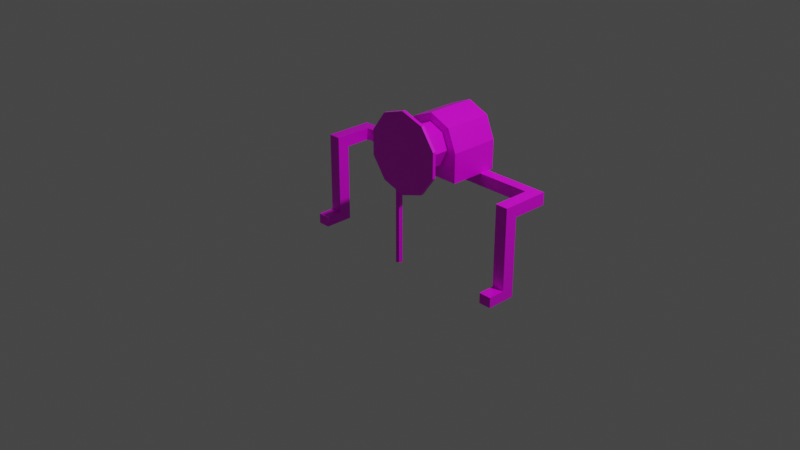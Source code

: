 # Source: real_elevators_winch.blend  (saved by Blender 2.82.7; exported with 4.5.12 LTS)
import bpy
from mathutils import Matrix  # noqa: F401  (used for matrix-valued properties, if any)

bpy.ops.wm.read_factory_settings(use_empty=True)
scene = bpy.context.scene
scene.name = 'Scene'

# ---- collections
col_collection = bpy.data.collections.new('Collection'); scene.collection.children.link(col_collection)

# ---- images (referenced by path relative to the original .blend; pixels are not part of the script)
import os
ASSET_DIR = os.environ.get("B2B_ASSET_DIR", "")  # directory of the original .blend (textures are referenced by path, not embedded)
HERE = os.path.dirname(os.path.abspath(__file__))  # packed textures are extracted next to this script under _unpacked/

def load_image(name, relpath, width, height, colorspace="sRGB"):
    """Load a texture the original file referenced (path relative to the .blend, or extracted next to this script)."""
    p = next((c for c in (os.path.join(HERE, relpath), os.path.join(ASSET_DIR, relpath)) if relpath and os.path.exists(c)), "")
    if p:
        img = bpy.data.images.load(p, check_existing=True)
        img.name = name
    else:  # same state as the original file: an image datablock whose file is absent (Cycles renders it pink)
        img = bpy.data.images.new(name, width, height)
        img.source = "FILE"
        img.filepath = "//" + (relpath or name)
    img.colorspace_settings.name = colorspace
    return img
img_real_elevators_winch_png = load_image('real_elevators_winch.png', 'real_elevators_winch.png', 1024, 1024, 'sRGB')

# ---- materials (node trees are filled in below, after node groups)
mat_material = bpy.data.materials.new('Material')
mat_material.alpha_threshold = 0.0
mat_material.use_transparent_shadow = False
mat_material.line_color = (0.0, 0.0, 0.0, 1.0)

# ---- material node trees
mat_material.use_nodes = True; mat_material.node_tree.nodes.clear()
_N = mat_material.node_tree.nodes; _L = mat_material.node_tree.links
n0 = _N.new('ShaderNodeOutputMaterial'); n0.name = 'Material Output'; n0.location = (300, 300)
n1 = _N.new('ShaderNodeBsdfPrincipled'); n1.name = 'Principled BSDF'; n1.location = (10, 300)
n1.distribution = 'GGX'
n1.subsurface_method = 'BURLEY'
n1.inputs[2].default_value = 0.4
n1.inputs[3].default_value = 1.45
n1.inputs[27].default_value = (0.0, 0.0, 0.0, 1.0)
n1.inputs[28].default_value = 1.0
n2 = _N.new('ShaderNodeTexImage'); n2.name = 'Image Texture'; n2.location = (-280, 280)
n2.image = img_real_elevators_winch_png
n2.interpolation = 'Closest'
_L.new(n1.outputs[0], n0.inputs[0])
_L.new(n2.outputs[0], n1.inputs[0])
n0.is_active_output = True

# ---- world
world_world = bpy.data.worlds.new('World'); scene.world = world_world
world_world.use_nodes = True; world_world.node_tree.nodes.clear()
_N = world_world.node_tree.nodes; _L = world_world.node_tree.links
n0 = _N.new('ShaderNodeOutputWorld'); n0.name = 'World Output'; n0.location = (300, 300)
n1 = _N.new('ShaderNodeBackground'); n1.name = 'Background'; n1.location = (10, 300)
n1.inputs[0].default_value = (0.05088, 0.05088, 0.05088, 1.0)
_L.new(n1.outputs[0], n0.inputs[0])
n0.is_active_output = True
world_world.color = (0.05088, 0.05088, 0.05088)
world_world.use_sun_shadow = False
world_world.sun_shadow_jitter_overblur = 0.0

# ---- cameras
cam_camera = bpy.data.cameras.new('Camera')
cam_camera.clip_end = 100.0
cam_camera.ortho_scale = 7.314

# ---- lights
light_light = bpy.data.lights.new('Light', 'POINT')
light_light.transmission_factor = 0.0
light_light.energy = 1000.0
light_light.shadow_soft_size = 0.1
light_light.shadow_maximum_resolution = 0.006
light_light.use_absolute_resolution = True

# ---- meshes
me_cube = bpy.data.meshes.new('Cube')
me_cube.from_pydata([(-1.135, 0.3147, -0.003938), (-1.135, 0.3147, -1.0), (-1.135, 0.178, -0.003938), (-1.135, 0.178, -1.0), (-1.271, 0.3147, -0.003938), (-1.271, 0.3147, -1.0), (-1.271, 0.178, -0.003938), (-1.271, 0.178, -1.0), (-1.135, 0.3147, -0.8881), (-1.271, 0.178, -0.8881), (-1.135, 0.178, -0.8881), (-1.271, 0.3147, -0.8881), (-1.135, -0.005609, -1.0), (-1.271, -0.005609, -1.0), (-1.271, -0.005609, -0.8881), (-1.135, -0.005609, -0.8881), (-1.271, 0.178, -0.1372), (-1.135, 0.3147, -0.1372), (-1.135, 0.178, -0.1372), (-1.271, 0.3147, -0.1372), (-1.135, 0.709, -0.003938), (-1.271, 0.709, -0.003938), (-1.135, 0.709, -0.1372), (-1.271, 0.709, -0.1372), (-1.271, 0.5966, -0.003938), (-1.135, 0.5966, -0.003938), (-1.135, 0.5966, -0.1372), (-1.271, 0.5966, -0.1372), (1.271, 0.5966, -0.1372), (1.135, 0.5966, -0.1372), (1.135, 0.5966, -0.003938), (1.271, 0.5966, -0.003938), (1.271, 0.709, -0.1372), (1.135, 0.709, -0.1372), (1.271, 0.709, -0.003938), (1.135, 0.709, -0.003938), (1.271, 0.3147, -0.1372), (1.135, 0.178, -0.1372), (1.135, 0.3147, -0.1372), (1.271, 0.178, -0.1372), (1.135, -0.005609, -0.8881), (1.271, -0.005609, -0.8881), (1.271, -0.005609, -1.0), (1.135, -0.005609, -1.0), (1.271, 0.3147, -0.8881), (1.135, 0.178, -0.8881), (1.271, 0.178, -0.8881), (1.135, 0.3147, -0.8881), (1.271, 0.178, -1.0), (1.271, 0.178, -0.003938), (1.271, 0.3147, -1.0), (1.271, 0.3147, -0.003938), (1.135, 0.178, -1.0), (1.135, 0.178, -0.003938), (1.135, 0.3147, -1.0), (1.135, 0.3147, -0.003938), (0.2115, 0.7693, 0.6445), (0.2115, 0.2254, 0.6445), (0.4481, 0.7693, 0.5465), (0.4481, 0.2254, 0.5465), (0.5461, 0.7693, 0.3099), (0.5461, 0.2254, 0.3099), (-0.1232, 0.2254, -0.003938), (-0.1232, 0.7693, -0.003938), (0.5461, 0.2254, -0.003938), (0.5461, 0.7693, -0.003938), (-0.1232, 0.7693, 0.3099), (-0.1232, 0.2254, 0.3099), (-0.02515, 0.7693, 0.5465), (-0.02515, 0.2254, 0.5465), (0.2115, 0.2254, 0.5558), (0.2115, -0.1223, 0.5558), (0.378, 0.2254, 0.4868), (0.378, -0.1223, 0.4868), (0.447, 0.2254, 0.3203), (0.447, -0.1223, 0.3203), (0.378, 0.2254, 0.1537), (0.378, -0.1223, 0.1537), (0.2115, 0.2254, 0.08477), (0.2115, -0.1223, 0.08477), (0.04494, 0.2254, 0.1537), (0.04494, -0.1223, 0.1537), (-0.02405, 0.2254, 0.3203), (-0.02405, -0.1223, 0.3203), (0.04494, 0.2254, 0.4868), (0.04494, -0.1223, 0.4868), (0.2115, -0.1223, 0.7562), (0.2115, -0.1563, 0.7562), (0.4677, -0.1223, 0.673), (0.4677, -0.1563, 0.673), (0.6261, -0.1223, 0.455), (0.6261, -0.1563, 0.455), (0.6261, -0.1223, 0.1856), (0.6261, -0.1563, 0.1856), (0.4677, -0.1223, -0.03241), (0.4677, -0.1563, -0.03241), (0.2115, -0.1223, -0.1157), (0.2115, -0.1563, -0.1157), (-0.04477, -0.1223, -0.03241), (-0.04477, -0.1563, -0.03241), (-0.2031, -0.1223, 0.1856), (-0.2031, -0.1563, 0.1856), (-0.2031, -0.1223, 0.455), (-0.2031, -0.1563, 0.455), (-0.04477, -0.1223, 0.673), (-0.04477, -0.1563, 0.673), (0.2115, 0.7693, 0.5465), (0.2115, 0.2254, 0.5465), (-0.02328, 0.02328, -1.0), (0.02328, -0.02328, -1.0), (0.02328, -0.02328, 0.305), (-0.02328, 0.02328, 0.305), (0.02328, 0.02328, -1.0), (-0.02328, -0.02328, -1.0), (-0.02328, -0.02328, 0.305), (0.02328, 0.02328, 0.305), (0.2115, 0.7693, 0.3099), (0.2115, 0.7693, -0.003938), (0.2115, 0.2254, 0.3099), (0.2115, 0.2254, -0.003938)], [], [(0, 4, 6, 2), (18, 2, 6, 16), (16, 6, 4, 19), (5, 1, 3, 7), (17, 0, 2, 18), (24, 25, 20, 21), (5, 11, 8, 1), (1, 8, 10, 3), (7, 9, 11, 5), (3, 10, 15, 12), (9, 7, 13, 14), (7, 3, 12, 13), (10, 9, 14, 15), (15, 14, 13, 12), (11, 19, 17, 8), (8, 17, 18, 10), (9, 16, 19, 11), (10, 18, 16, 9), (26, 27, 23, 22), (27, 24, 21, 23), (20, 35, 33, 22), (20, 22, 23, 21), (0, 17, 26, 25), (19, 4, 24, 27), (17, 19, 27, 26), (4, 0, 25, 24), (22, 33, 29, 26), (25, 30, 35, 20), (26, 29, 30, 25), (51, 55, 30, 31), (38, 36, 28, 29), (36, 51, 31, 28), (55, 38, 29, 30), (35, 34, 32, 33), (28, 32, 34, 31), (29, 28, 32, 33), (45, 37, 39, 46), (46, 39, 36, 44), (47, 38, 37, 45), (44, 36, 38, 47), (40, 43, 42, 41), (45, 46, 41, 40), (48, 52, 43, 42), (46, 48, 42, 41), (52, 45, 40, 43), (48, 46, 44, 50), (54, 47, 45, 52), (50, 54, 47, 44), (31, 30, 35, 34), (38, 55, 53, 37), (50, 48, 52, 54), (39, 49, 51, 36), (37, 39, 49, 53), (55, 53, 49, 51), (56, 57, 59, 58), (58, 59, 61, 60), (65, 64, 119, 62, 63, 117), (60, 61, 64, 65), (66, 116, 117, 63), (61, 118, 119, 64), (67, 66, 63, 62), (59, 107, 118, 61), (66, 67, 69, 68), (68, 69, 57, 56), (56, 106, 68), (70, 71, 73, 72), (72, 73, 75, 74), (74, 75, 77, 76), (76, 77, 79, 78), (78, 79, 81, 80), (80, 81, 83, 82), (82, 83, 85, 84), (84, 85, 71, 70), (86, 87, 89, 88), (88, 89, 91, 90), (90, 91, 93, 92), (92, 93, 95, 94), (94, 95, 97, 96), (68, 106, 116, 66), (96, 97, 99, 98), (98, 99, 101, 100), (100, 101, 103, 102), (95, 93, 91), (102, 103, 105, 104), (104, 105, 87, 86), (100, 102, 104), (91, 89, 95), (106, 56, 58), (69, 107, 57), (57, 107, 59), (89, 87, 95), (87, 105, 99), (105, 103, 99), (103, 101, 99), (99, 97, 87), (97, 95, 87), (104, 86, 96), (86, 88, 96), (88, 90, 92), (92, 94, 88), (94, 96, 88), (96, 98, 104), (98, 100, 104), (113, 112, 115, 114), (109, 108, 111, 110), (116, 106, 58, 60), (117, 116, 60, 65), (119, 118, 67, 62), (118, 107, 69, 67)])
_uv = me_cube.uv_layers.new(name='UVMap')
_uv.uv.foreach_set('vector', [0.06225, 0.02881, 0.03258, 0.02881, 0.03258, -0.0008616, 0.06225, -0.0008616, 0.09359, 0.453, 0.09359, 0.4241, 0.1233, 0.4241, 0.1233, 0.453, 0.09139, 0.4022, 0.06248, 0.4022, 0.06248, 0.3725, 0.09139, 0.3725, 0.1229, 0.5863, 0.09322, 0.5863, 0.09322, 0.5566, 0.1229, 0.5566, 0.06207, 0.6221, 0.08999, 0.6221, 0.08999, 0.6507, 0.06207, 0.6507, 0.03294, 0.04333, 0.03294, 0.073, 0.05733, 0.073, 0.05733, 0.04333, 0.06172, 0.3831, 0.06172, 0.4074, 0.03204, 0.4074, 0.03204, 0.3831, 0.07913, 0.5586, 0.05485, 0.5586, 0.05485, 0.5289, 0.07913, 0.5289, 0.09566, 0.1112, 0.1199, 0.1112, 0.1199, 0.1408, 0.09566, 0.1408, 0.07913, 0.5289, 0.05485, 0.5289, 0.05485, 0.4891, 0.07913, 0.4891, 0.1199, 0.1112, 0.09566, 0.1112, 0.09566, 0.07131, 0.1199, 0.07131, 0.1229, 0.5566, 0.09322, 0.5566, 0.09322, 0.5167, 0.1229, 0.5167, 0.09359, 0.616, 0.1233, 0.616, 0.1233, 0.6559, 0.09359, 0.6559, 0.09322, 0.4925, 0.1229, 0.4925, 0.1229, 0.5167, 0.09322, 0.5167, 0.06172, 0.4074, 0.06172, 0.5704, 0.03204, 0.5704, 0.03204, 0.4074, 0.06274, 0.1913, 0.06274, 0.3543, 0.03307, 0.3543, 0.03307, 0.1913, 0.06172, 0.3771, 0.06172, 0.5401, 0.03204, 0.5401, 0.03204, 0.3771, 0.09359, 0.616, 0.09359, 0.453, 0.1233, 0.453, 0.1233, 0.616, 0.03204, 0.6316, 0.06172, 0.6316, 0.06172, 0.656, 0.03204, 0.656, 0.09139, 0.3113, 0.06248, 0.3113, 0.06248, 0.287, 0.09139, 0.287, 0.06274, 0.5216, 0.06274, 0.02904, 0.09166, 0.02904, 0.09166, 0.5216, 0.06274, 0.5216, 0.09166, 0.5216, 0.09166, 0.5512, 0.06274, 0.5512, 0.08999, 0.6221, 0.06207, 0.6221, 0.06207, 0.563, 0.08999, 0.563, 0.09139, 0.3725, 0.06248, 0.3725, 0.06248, 0.3113, 0.09139, 0.3113, 0.03204, 0.5704, 0.06172, 0.5704, 0.06172, 0.6316, 0.03204, 0.6316, 0.03258, 0.02881, 0.06225, 0.02881, 0.06225, 0.08999, 0.03258, 0.08999, 0.05772, 0.0001664, 0.05772, 0.4927, 0.03333, 0.4927, 0.03333, 0.0001664, 0.03294, 0.073, 0.03294, 0.5655, 0.05733, 0.5655, 0.05733, 0.073, 0.06207, 0.563, 0.06207, 0.08761, 0.08999, 0.08761, 0.08999, 0.563, 0.05852, 0.4345, 0.08819, 0.4345, 0.08819, 0.4957, 0.05852, 0.4957, 0.09264, 0.1872, 0.1223, 0.1872, 0.1223, 0.2484, 0.09264, 0.2484, 0.03204, 0.5704, 0.06096, 0.5704, 0.06096, 0.6316, 0.03204, 0.6316, 0.08999, 0.02856, 0.06207, 0.02856, 0.06207, 0.08761, 0.08999, 0.08761, 0.06274, 0.02904, 0.06274, -0.0006322, 0.09166, -0.0006322, 0.09166, 0.02904, 0.03204, 0.6316, 0.03204, 0.656, 0.06096, 0.656, 0.06096, 0.6316, 0.09264, 0.2484, 0.1223, 0.2484, 0.1223, 0.2728, 0.09264, 0.2728, 0.09359, 0.3836, 0.09359, 0.2206, 0.1233, 0.2206, 0.1233, 0.3836, 0.1148, 0.3255, 0.1148, 0.4885, 0.08514, 0.4885, 0.08514, 0.3255, 0.05485, 0.4885, 0.05485, 0.3255, 0.08452, 0.3255, 0.08452, 0.4885, 0.1223, 0.02426, 0.1223, 0.1872, 0.09264, 0.1872, 0.09264, 0.02426, 0.03428, 0.07542, 0.03428, 0.0997, 0.06395, 0.0997, 0.06395, 0.07542, 0.09359, 0.3836, 0.1233, 0.3836, 0.1233, 0.4235, 0.09359, 0.4235, 0.06395, 0.1396, 0.03428, 0.1396, 0.03428, 0.0997, 0.06395, 0.0997, 0.1199, 0.1813, 0.09566, 0.1813, 0.09566, 0.1415, 0.1199, 0.1415, 0.1195, 0.04032, 0.09526, 0.04032, 0.09526, 0.0004646, 0.1195, 0.0004646, 0.09566, 0.1813, 0.1199, 0.1813, 0.1199, 0.211, 0.09566, 0.211, 0.1195, 0.06999, 0.09526, 0.06999, 0.09526, 0.04032, 0.1195, 0.04032, 0.1223, -1.973e-05, 0.09264, -1.973e-05, 0.09264, 0.02426, 0.1223, 0.02426, 0.03294, 0.5952, 0.03294, 0.5655, 0.05733, 0.5655, 0.05733, 0.5952, 0.06207, 0.02856, 0.08999, 0.02856, 0.08999, -8.64e-05, 0.06207, -8.634e-05, 0.06395, 0.1692, 0.06395, 0.1396, 0.03428, 0.1396, 0.03428, 0.1692, 0.03204, 0.5407, 0.06096, 0.5407, 0.06096, 0.5704, 0.03204, 0.5704, 0.09359, 0.2206, 0.1233, 0.2206, 0.1233, 0.1917, 0.09359, 0.1917, 0.08819, 0.4345, 0.08819, 0.4049, 0.05852, 0.4049, 0.05852, 0.4345, 0.4692, 0.6567, 0.4692, 0.9686, 0.6161, 0.9686, 0.6161, 0.6567, 0.6161, 0.6567, 0.6161, 0.9686, 0.763, 0.9686, 0.763, 0.6567, 0.8003, 0.882, 0.6504, 0.882, 0.6504, 0.7897, 0.6504, 0.6975, 0.8003, 0.6975, 0.8003, 0.7897, 0.763, 0.6567, 0.763, 0.9686, 0.9429, 0.9686, 0.9429, 0.6567, 0.7118, 0.7927, 0.8568, 0.7927, 0.8568, 0.6567, 0.7118, 0.6567, 1.002, 0.7927, 0.8568, 0.7927, 0.8568, 0.6567, 1.002, 0.6567, 0.763, 0.6567, 0.763, 0.9686, 0.9429, 0.9686, 0.9429, 0.6567, 0.9593, 0.8952, 0.8568, 0.8952, 0.8568, 0.7927, 1.002, 0.7927, 0.763, 0.9686, 0.763, 0.6567, 0.6161, 0.6567, 0.6161, 0.9686, 0.6161, 0.9686, 0.6161, 0.6567, 0.4692, 0.6567, 0.4692, 0.9686, 0.8568, 0.9377, 0.8568, 0.8952, 0.7543, 0.8952, 0.9996, 0.656, 0.7509, 0.656, 0.7509, 0.5859, 0.9996, 0.5859, 0.9996, 0.5859, 0.7509, 0.5859, 0.7509, 0.5158, 0.9996, 0.5158, 0.9996, 0.5158, 0.7509, 0.5158, 0.7509, 0.4456, 0.9996, 0.4456, 0.9996, 0.4456, 0.7509, 0.4456, 0.7509, 0.3755, 0.9996, 0.3755, 0.7509, 0.3755, 0.9996, 0.3755, 0.9996, 0.4456, 0.7509, 0.4456, 0.7509, 0.4456, 0.9996, 0.4456, 0.9996, 0.5158, 0.7509, 0.5158, 0.7509, 0.5158, 0.9996, 0.5158, 0.9996, 0.5859, 0.7509, 0.5859, 0.7509, 0.5859, 0.9996, 0.5859, 0.9996, 0.656, 0.7509, 0.656, 0.5655, 0.3194, 0.5581, 0.3194, 0.5581, 0.2609, 0.5655, 0.2609, 0.5655, 0.2609, 0.5581, 0.2609, 0.5581, 0.2024, 0.5655, 0.2024, 0.5655, 0.2024, 0.5581, 0.2024, 0.5581, 0.144, 0.5655, 0.144, 0.5655, 0.144, 0.5581, 0.144, 0.5581, 0.08547, 0.5655, 0.08547, 0.5655, 0.08547, 0.5581, 0.08547, 0.5581, 0.027, 0.5655, 0.027, 0.7543, 0.8952, 0.8568, 0.8952, 0.8568, 0.7927, 0.7118, 0.7927, 0.5575, 0.3194, 0.5501, 0.3194, 0.5501, 0.2609, 0.5575, 0.2609, 0.5575, 0.2609, 0.5501, 0.2609, 0.5501, 0.2024, 0.5575, 0.2024, 0.5575, 0.2024, 0.5501, 0.2024, 0.5501, 0.144, 0.5575, 0.144, 0.7013, 0.3387, 0.6329, 0.2446, 0.6329, 0.1282, 0.5575, 0.144, 0.5501, 0.144, 0.5501, 0.08547, 0.5575, 0.08547, 0.5575, 0.08547, 0.5501, 0.08547, 0.5501, 0.027, 0.5575, 0.027, 0.9911, 0.1282, 0.9911, 0.2446, 0.9227, 0.3387, 0.6329, 0.1282, 0.7013, 0.03405, 0.7013, 0.3387, 0.8568, 0.8952, 0.8568, 0.9377, 0.9593, 0.8952, 0.7543, 0.8952, 0.8568, 0.8952, 0.8568, 0.9377, 0.8568, 0.9377, 0.8568, 0.8952, 0.9593, 0.8952, 0.7013, 0.03405, 0.812, -0.001906, 0.7013, 0.3387, 0.812, -0.001906, 0.9227, 0.03405, 0.9227, 0.3387, 0.9227, 0.03405, 0.9911, 0.1282, 0.9227, 0.3387, 0.9911, 0.1282, 0.9911, 0.2446, 0.9227, 0.3387, 0.9227, 0.3387, 0.812, 0.3747, 0.812, -0.001906, 0.812, 0.3747, 0.7013, 0.3387, 0.812, -0.001906, 0.9227, 0.3387, 0.812, 0.3747, 0.812, -0.001906, 0.812, 0.3747, 0.7013, 0.3387, 0.812, -0.001906, 0.7013, 0.3387, 0.6329, 0.2446, 0.6329, 0.1282, 0.6329, 0.1282, 0.7013, 0.03405, 0.7013, 0.3387, 0.7013, 0.03405, 0.812, -0.001906, 0.7013, 0.3387, 0.812, -0.001906, 0.9227, 0.03405, 0.9227, 0.3387, 0.9227, 0.03405, 0.9911, 0.1282, 0.9227, 0.3387, 0.2195, -0.0002061, 0.2808, -0.0002062, 0.2808, 0.6557, 0.2195, 0.6557, 0.2195, -0.0002063, 0.2808, -0.0002063, 0.2808, 0.6557, 0.2195, 0.6557, 0.8568, 0.7927, 0.8568, 0.8952, 0.9593, 0.8952, 1.002, 0.7927, 0.8568, 0.6567, 0.8568, 0.7927, 1.002, 0.7927, 1.002, 0.6567, 0.8568, 0.6567, 0.8568, 0.7927, 0.7118, 0.7927, 0.7118, 0.6567, 0.8568, 0.7927, 0.8568, 0.8952, 0.7543, 0.8952, 0.7118, 0.7927])
me_cube.materials.append(mat_material)
me_cube.use_remesh_preserve_volume = False
me_cube.use_remesh_preserve_attributes = False
me_cube.use_mirror_vertex_groups = False
me_cube.update()

# ---- objects
ob_cube = bpy.data.objects.new('Cube', me_cube)
ob_light = bpy.data.objects.new('Light', light_light)
ob_camera = bpy.data.objects.new('Camera', cam_camera)

# ---- transforms, parenting, visibility, modifiers, constraints
ob_cube.location = (0.0, 0.0, 0.5)
ob_cube.lock_rotations_4d = False
ob_cube.empty_display_type = 'ARROWS'
ob_cube.lineart.crease_threshold = 0.0
ob_light.location = (4.076, 1.005, 5.904)
ob_light.rotation_euler = (0.6503, 0.05522, 1.866)
ob_light.lock_rotations_4d = False
ob_light.empty_display_type = 'ARROWS'
ob_light.color = (0.0, 0.0, 0.0, 0.0)
ob_light.lineart.crease_threshold = 0.0
ob_camera.location = (7.359, -6.926, 4.958)
ob_camera.rotation_euler = (1.109, 0.0, 0.8149)
ob_camera.lock_rotations_4d = False
ob_camera.empty_display_type = 'ARROWS'
ob_camera.color = (0.0, 0.0, 0.0, 0.0)
ob_camera.display_type = 'WIRE'
ob_camera.lineart.crease_threshold = 0.0

# ---- collection membership
col_collection.objects.link(ob_cube)
col_collection.objects.link(ob_light)
col_collection.objects.link(ob_camera)

# ---- scene / render settings (as saved in the file)
scene.camera = ob_camera
scene.frame_start = 1; scene.frame_end = 250; scene.frame_set(1)
scene.render.engine = 'BLENDER_EEVEE_NEXT'
scene.cycles.use_denoising = False
scene.cycles.samples = 128
scene.cycles.sampling_pattern = 'TABULATED_SOBOL'
scene.cycles.use_adaptive_sampling = False
scene.cycles.use_light_tree = False
scene.view_settings.view_transform = 'Filmic'
bpy.context.view_layer.update()
